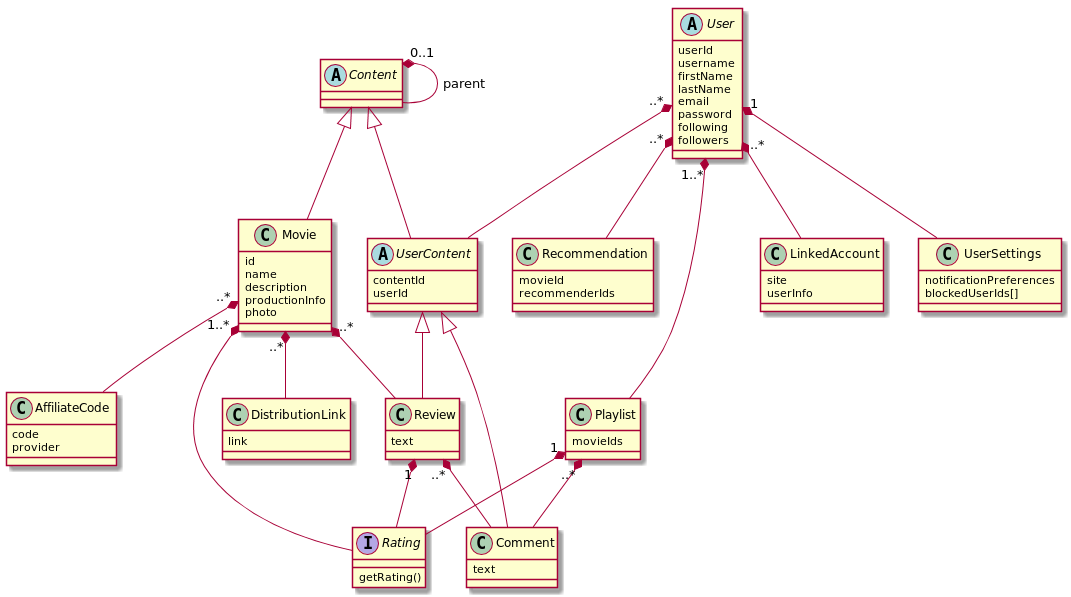

The diagram above was rendered by PlantUML. Its source (embedded in the PNG):
@startuml

class UserContent

abstract class User {
    userId
    username
    firstName
    lastName
    email
    password
    following
    followers
}

User "..*" *-- LinkedAccount
class LinkedAccount {
    site
    userInfo
}
User "..*" *-- UserContent
User "1" *-- UserSettings
User "..*" *-- Recommendation
User "1..*" *-- Playlist

class UserSettings {
    notificationPreferences
    blockedUserIds[]
}

class Recommendation {
    movieId
    recommenderIds
}

class Playlist {
    movieIds
}

Playlist "..*" *-- Comment
Playlist "1" *-- Rating

abstract class Content
Content "0..1" *-- Content : parent

abstract class UserContent extends Content {
    contentId
    userId
}
class Comment extends UserContent {
    text
}

class Review extends UserContent {
    text
}
Review "1" *-- Rating
Review "..*" *-- Comment

class Movie extends Content {
    id
    name
    description
    productionInfo
    photo
}

Movie "1..*" *-- Rating
Movie "..*" *-- Review
Movie "..*" *-- AffiliateCode
Movie "..*" *-- DistributionLink

class AffiliateCode {
    code
    provider
}

class DistributionLink {
    link
}

interface Rating {
    getRating()
}
@enduml